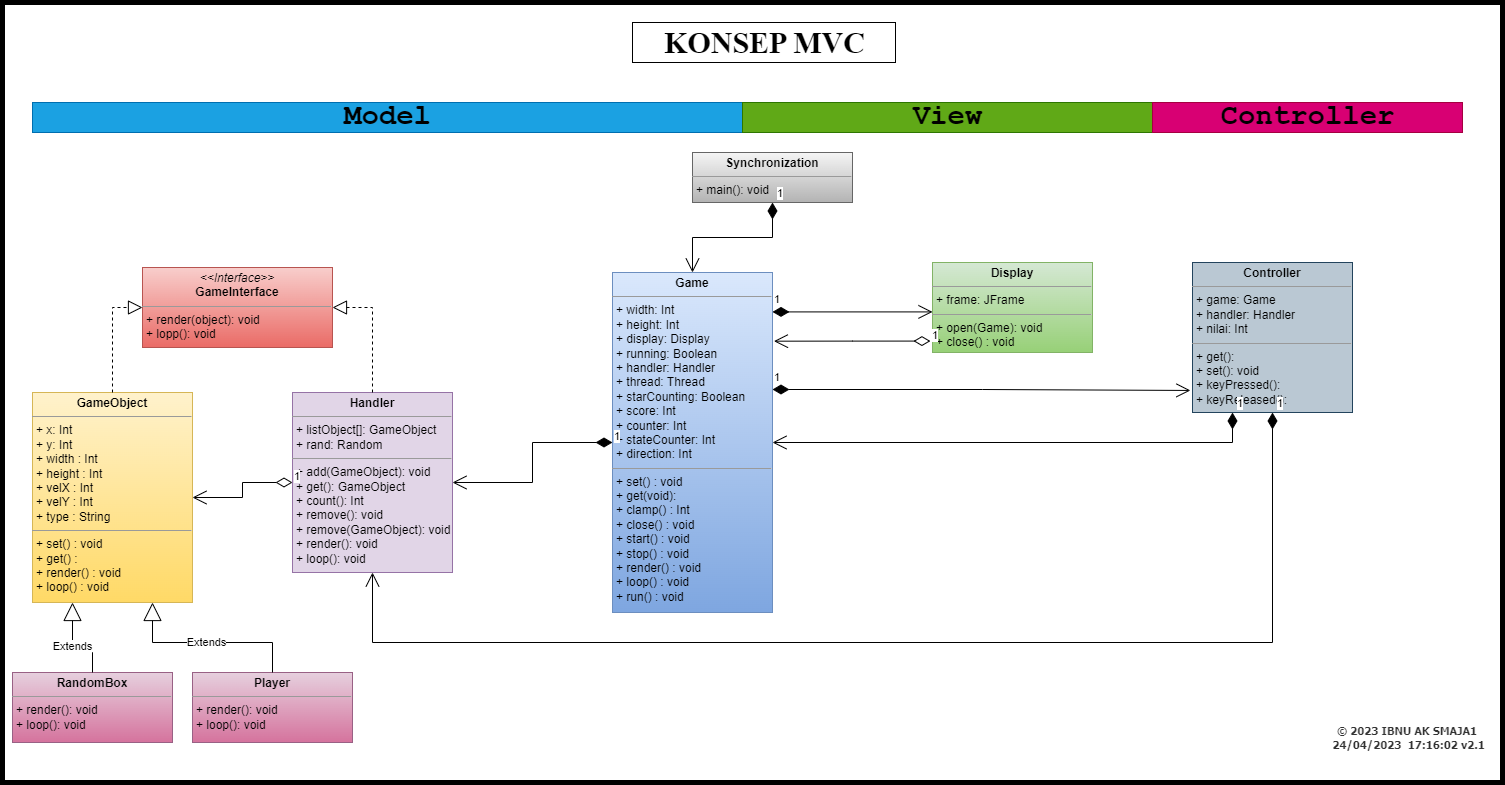

The diagram above was exported from draw.io. Its source (the exported page's mxGraphModel, read from the mxfile embedded in the PNG):
<mxGraphModel dx="1760" dy="904" grid="1" gridSize="10" guides="1" tooltips="1" connect="1" arrows="1" fold="1" page="1" pageScale="1" pageWidth="1654" pageHeight="1169" math="0" shadow="0">
  <root>
    <mxCell id="0" />
    <mxCell id="1" parent="0" />
    <mxCell id="8G2Gi_QQOZ5nm8rQG592-1" value="&lt;p style=&quot;margin:0px;margin-top:4px;text-align:center;&quot;&gt;&lt;i&gt;&amp;lt;&amp;lt;Interface&amp;gt;&amp;gt;&lt;/i&gt;&lt;br&gt;&lt;b&gt;GameInterface&lt;/b&gt;&lt;/p&gt;&lt;hr size=&quot;1&quot;&gt;&lt;p style=&quot;margin:0px;margin-left:4px;&quot;&gt;+ render(object): void&lt;br&gt;+ lopp(): void&lt;/p&gt;&lt;hr size=&quot;1&quot;&gt;&lt;p style=&quot;margin:0px;margin-left:4px;&quot;&gt;&lt;br&gt;&lt;/p&gt;" style="verticalAlign=top;align=left;overflow=fill;fontSize=12;fontFamily=Helvetica;html=1;whiteSpace=wrap;fillColor=#f8cecc;strokeColor=#b85450;gradientColor=#ea6b66;" parent="1" vertex="1">
      <mxGeometry x="150" y="285" width="190" height="80" as="geometry" />
    </mxCell>
    <mxCell id="8G2Gi_QQOZ5nm8rQG592-6" value="&lt;p style=&quot;margin:0px;margin-top:4px;text-align:center;&quot;&gt;&lt;b&gt;GameObject&lt;/b&gt;&lt;/p&gt;&lt;hr size=&quot;1&quot;&gt;&lt;p style=&quot;margin:0px;margin-left:4px;&quot;&gt;+ x: Int&lt;/p&gt;&lt;p style=&quot;margin:0px;margin-left:4px;&quot;&gt;+ y: Int&lt;/p&gt;&lt;p style=&quot;margin:0px;margin-left:4px;&quot;&gt;+ width : Int&lt;/p&gt;&lt;p style=&quot;margin:0px;margin-left:4px;&quot;&gt;+ height : Int&lt;/p&gt;&lt;p style=&quot;margin:0px;margin-left:4px;&quot;&gt;+ velX : Int&lt;/p&gt;&lt;p style=&quot;margin:0px;margin-left:4px;&quot;&gt;+ velY : Int&lt;/p&gt;&lt;p style=&quot;margin:0px;margin-left:4px;&quot;&gt;+ type : String&lt;/p&gt;&lt;hr size=&quot;1&quot;&gt;&lt;p style=&quot;margin:0px;margin-left:4px;&quot;&gt;+ set() : void&lt;/p&gt;&lt;p style=&quot;margin:0px;margin-left:4px;&quot;&gt;+ get() :&lt;/p&gt;&lt;p style=&quot;margin:0px;margin-left:4px;&quot;&gt;+ render() : void&lt;/p&gt;&lt;p style=&quot;margin:0px;margin-left:4px;&quot;&gt;+ loop() : void&lt;/p&gt;" style="verticalAlign=top;align=left;overflow=fill;fontSize=12;fontFamily=Helvetica;html=1;whiteSpace=wrap;fillColor=#fff2cc;strokeColor=#d6b656;gradientColor=#ffd966;" parent="1" vertex="1">
      <mxGeometry x="40" y="410" width="160" height="210" as="geometry" />
    </mxCell>
    <mxCell id="8G2Gi_QQOZ5nm8rQG592-7" value="&lt;p style=&quot;margin:0px;margin-top:4px;text-align:center;&quot;&gt;&lt;b&gt;Display&lt;/b&gt;&lt;/p&gt;&lt;hr size=&quot;1&quot;&gt;&lt;p style=&quot;margin:0px;margin-left:4px;&quot;&gt;+ frame: JFrame&lt;/p&gt;&lt;hr size=&quot;1&quot;&gt;&lt;p style=&quot;margin:0px;margin-left:4px;&quot;&gt;+ open(Game): void&lt;/p&gt;&lt;p style=&quot;margin:0px;margin-left:4px;&quot;&gt;+ close() : void&lt;/p&gt;" style="verticalAlign=top;align=left;overflow=fill;fontSize=12;fontFamily=Helvetica;html=1;whiteSpace=wrap;fillColor=#d5e8d4;strokeColor=#82b366;gradientColor=#97d077;" parent="1" vertex="1">
      <mxGeometry x="940" y="280" width="160" height="90" as="geometry" />
    </mxCell>
    <mxCell id="8G2Gi_QQOZ5nm8rQG592-8" value="&lt;p style=&quot;margin:0px;margin-top:4px;text-align:center;&quot;&gt;&lt;b&gt;Game&lt;/b&gt;&lt;/p&gt;&lt;hr size=&quot;1&quot;&gt;&lt;p style=&quot;margin:0px;margin-left:4px;&quot;&gt;+ width: Int&lt;/p&gt;&lt;p style=&quot;margin:0px;margin-left:4px;&quot;&gt;+ height: Int&lt;/p&gt;&lt;p style=&quot;margin:0px;margin-left:4px;&quot;&gt;+ display: Display&lt;/p&gt;&lt;p style=&quot;margin:0px;margin-left:4px;&quot;&gt;+ running: Boolean&lt;/p&gt;&lt;p style=&quot;margin:0px;margin-left:4px;&quot;&gt;+ handler: Handler&lt;/p&gt;&lt;p style=&quot;margin:0px;margin-left:4px;&quot;&gt;+ thread: Thread&lt;/p&gt;&lt;p style=&quot;margin:0px;margin-left:4px;&quot;&gt;+ starCounting: Boolean&lt;/p&gt;&lt;p style=&quot;margin:0px;margin-left:4px;&quot;&gt;+ score: Int&lt;/p&gt;&lt;p style=&quot;margin:0px;margin-left:4px;&quot;&gt;+ counter: Int&lt;/p&gt;&lt;p style=&quot;margin:0px;margin-left:4px;&quot;&gt;+ stateCounter: Int&lt;/p&gt;&lt;p style=&quot;margin:0px;margin-left:4px;&quot;&gt;+ direction: Int&lt;/p&gt;&lt;hr size=&quot;1&quot;&gt;&lt;p style=&quot;margin:0px;margin-left:4px;&quot;&gt;+ set() : void&lt;/p&gt;&lt;p style=&quot;margin:0px;margin-left:4px;&quot;&gt;+ get(void):&lt;/p&gt;&lt;p style=&quot;margin:0px;margin-left:4px;&quot;&gt;+ clamp() : Int&lt;/p&gt;&lt;p style=&quot;margin:0px;margin-left:4px;&quot;&gt;+ close() : void&lt;/p&gt;&lt;p style=&quot;margin:0px;margin-left:4px;&quot;&gt;+ start() : void&lt;/p&gt;&lt;p style=&quot;margin:0px;margin-left:4px;&quot;&gt;+ stop() : void&lt;/p&gt;&lt;p style=&quot;margin:0px;margin-left:4px;&quot;&gt;+ render() : void&lt;/p&gt;&lt;p style=&quot;margin:0px;margin-left:4px;&quot;&gt;+ loop() : void&lt;/p&gt;&lt;p style=&quot;margin:0px;margin-left:4px;&quot;&gt;+ run() : void&lt;/p&gt;" style="verticalAlign=top;align=left;overflow=fill;fontSize=12;fontFamily=Helvetica;html=1;whiteSpace=wrap;fillColor=#dae8fc;strokeColor=#6c8ebf;gradientColor=#7ea6e0;" parent="1" vertex="1">
      <mxGeometry x="620" y="290" width="160" height="340" as="geometry" />
    </mxCell>
    <mxCell id="8G2Gi_QQOZ5nm8rQG592-9" value="&lt;p style=&quot;margin:0px;margin-top:4px;text-align:center;&quot;&gt;&lt;b&gt;Handler&lt;/b&gt;&lt;/p&gt;&lt;hr size=&quot;1&quot;&gt;&lt;p style=&quot;margin:0px;margin-left:4px;&quot;&gt;+ listObject[]: GameObject&lt;/p&gt;&lt;p style=&quot;margin:0px;margin-left:4px;&quot;&gt;+ rand: Random&lt;/p&gt;&lt;hr size=&quot;1&quot;&gt;&lt;p style=&quot;margin:0px;margin-left:4px;&quot;&gt;+ add(GameObject): void&lt;/p&gt;&lt;p style=&quot;margin:0px;margin-left:4px;&quot;&gt;+ get(): GameObject&lt;/p&gt;&lt;p style=&quot;margin:0px;margin-left:4px;&quot;&gt;+ count(): Int&lt;/p&gt;&lt;p style=&quot;margin:0px;margin-left:4px;&quot;&gt;+ remove(): void&lt;/p&gt;&lt;p style=&quot;margin:0px;margin-left:4px;&quot;&gt;+ remove(GameObject): void&lt;/p&gt;&lt;p style=&quot;margin:0px;margin-left:4px;&quot;&gt;+ render(): void&lt;/p&gt;&lt;p style=&quot;margin:0px;margin-left:4px;&quot;&gt;+ loop(): void&lt;/p&gt;" style="verticalAlign=top;align=left;overflow=fill;fontSize=12;fontFamily=Helvetica;html=1;whiteSpace=wrap;fillColor=#e1d5e7;strokeColor=#9673a6;" parent="1" vertex="1">
      <mxGeometry x="300" y="410" width="160" height="180" as="geometry" />
    </mxCell>
    <mxCell id="8G2Gi_QQOZ5nm8rQG592-10" value="&lt;p style=&quot;margin:0px;margin-top:4px;text-align:center;&quot;&gt;&lt;b&gt;Controller&lt;/b&gt;&lt;/p&gt;&lt;hr size=&quot;1&quot;&gt;&lt;p style=&quot;margin:0px;margin-left:4px;&quot;&gt;+ game: Game&lt;/p&gt;&lt;p style=&quot;margin:0px;margin-left:4px;&quot;&gt;+ handler: Handler&lt;/p&gt;&lt;p style=&quot;margin:0px;margin-left:4px;&quot;&gt;+ nilai: Int&lt;/p&gt;&lt;hr size=&quot;1&quot;&gt;&lt;p style=&quot;margin:0px;margin-left:4px;&quot;&gt;+ get():&amp;nbsp;&lt;/p&gt;&lt;p style=&quot;margin:0px;margin-left:4px;&quot;&gt;+ set(): void&lt;/p&gt;&lt;p style=&quot;margin:0px;margin-left:4px;&quot;&gt;+ keyPressed():&amp;nbsp;&lt;/p&gt;&lt;p style=&quot;margin:0px;margin-left:4px;&quot;&gt;+&amp;nbsp;keyReleased():&lt;/p&gt;" style="verticalAlign=top;align=left;overflow=fill;fontSize=12;fontFamily=Helvetica;html=1;whiteSpace=wrap;fillColor=#bac8d3;strokeColor=#23445d;" parent="1" vertex="1">
      <mxGeometry x="1200" y="280" width="160" height="150" as="geometry" />
    </mxCell>
    <mxCell id="8G2Gi_QQOZ5nm8rQG592-11" value="&lt;p style=&quot;margin:0px;margin-top:4px;text-align:center;&quot;&gt;&lt;b&gt;Player&lt;/b&gt;&lt;/p&gt;&lt;hr size=&quot;1&quot;&gt;&lt;p style=&quot;margin:0px;margin-left:4px;&quot;&gt;+ render(): void&lt;/p&gt;&lt;p style=&quot;margin:0px;margin-left:4px;&quot;&gt;+ loop(): void&lt;/p&gt;&lt;p style=&quot;margin:0px;margin-left:4px;&quot;&gt;&lt;br&gt;&lt;/p&gt;" style="verticalAlign=top;align=left;overflow=fill;fontSize=12;fontFamily=Helvetica;html=1;whiteSpace=wrap;fillColor=#e6d0de;strokeColor=#996185;gradientColor=#d5739d;" parent="1" vertex="1">
      <mxGeometry x="200" y="690" width="160" height="70" as="geometry" />
    </mxCell>
    <mxCell id="8G2Gi_QQOZ5nm8rQG592-12" value="&lt;p style=&quot;margin:0px;margin-top:4px;text-align:center;&quot;&gt;&lt;b&gt;Synchronization&lt;/b&gt;&lt;/p&gt;&lt;hr size=&quot;1&quot;&gt;&lt;p style=&quot;margin:0px;margin-left:4px;&quot;&gt;+ main(): void&lt;/p&gt;&lt;p style=&quot;margin:0px;margin-left:4px;&quot;&gt;&lt;br&gt;&lt;/p&gt;" style="verticalAlign=top;align=left;overflow=fill;fontSize=12;fontFamily=Helvetica;html=1;whiteSpace=wrap;fillColor=#f5f5f5;gradientColor=#b3b3b3;strokeColor=#666666;" parent="1" vertex="1">
      <mxGeometry x="700" y="170" width="160" height="50" as="geometry" />
    </mxCell>
    <mxCell id="8G2Gi_QQOZ5nm8rQG592-15" value="KONSEP MVC" style="text;align=center;fontStyle=1;verticalAlign=middle;spacingLeft=3;spacingRight=3;rotatable=0;points=[[0,0.5],[1,0.5]];portConstraint=eastwest;html=1;fontSize=30;fontFamily=Times New Roman;strokeWidth=1;strokeColor=default;fillColor=none;" parent="1" vertex="1">
      <mxGeometry x="640" y="40" width="263" height="40" as="geometry" />
    </mxCell>
    <mxCell id="8G2Gi_QQOZ5nm8rQG592-16" value="Model" style="text;align=center;fontStyle=1;verticalAlign=middle;spacingLeft=3;spacingRight=3;strokeColor=#006EAF;rotatable=0;points=[[0,0.5],[1,0.5]];portConstraint=eastwest;html=1;fontSize=29;fontFamily=Courier New;fillColor=#1ba1e2;fontColor=#000000;" parent="1" vertex="1">
      <mxGeometry x="40" y="120" width="710" height="30" as="geometry" />
    </mxCell>
    <mxCell id="8G2Gi_QQOZ5nm8rQG592-17" value="View" style="text;align=center;fontStyle=1;verticalAlign=middle;spacingLeft=3;spacingRight=3;strokeColor=#2D7600;rotatable=0;points=[[0,0.5],[1,0.5]];portConstraint=eastwest;html=1;fontSize=29;fontFamily=Courier New;fillColor=#60a917;fontColor=#000000;" parent="1" vertex="1">
      <mxGeometry x="750" y="120" width="410" height="30" as="geometry" />
    </mxCell>
    <mxCell id="8G2Gi_QQOZ5nm8rQG592-18" value="Controller" style="text;align=center;fontStyle=1;verticalAlign=middle;spacingLeft=3;spacingRight=3;strokeColor=#A50040;rotatable=0;points=[[0,0.5],[1,0.5]];portConstraint=eastwest;html=1;fontSize=29;fontFamily=Courier New;fillColor=#d80073;fontColor=#000000;" parent="1" vertex="1">
      <mxGeometry x="1160" y="120" width="310" height="30" as="geometry" />
    </mxCell>
    <mxCell id="8G2Gi_QQOZ5nm8rQG592-19" value="1" style="endArrow=open;html=1;endSize=12;startArrow=diamondThin;startSize=14;startFill=1;edgeStyle=orthogonalEdgeStyle;align=left;verticalAlign=bottom;rounded=0;exitX=0.5;exitY=1;exitDx=0;exitDy=0;entryX=0.5;entryY=1;entryDx=0;entryDy=0;" parent="1" source="8G2Gi_QQOZ5nm8rQG592-10" target="8G2Gi_QQOZ5nm8rQG592-9" edge="1">
      <mxGeometry x="-1" y="3" relative="1" as="geometry">
        <mxPoint x="1300" y="540" as="sourcePoint" />
        <mxPoint x="1240" y="740" as="targetPoint" />
        <Array as="points">
          <mxPoint x="1280" y="660" />
          <mxPoint x="380" y="660" />
        </Array>
      </mxGeometry>
    </mxCell>
    <mxCell id="8G2Gi_QQOZ5nm8rQG592-21" value="1" style="endArrow=open;html=1;endSize=12;startArrow=diamondThin;startSize=14;startFill=1;edgeStyle=orthogonalEdgeStyle;align=left;verticalAlign=bottom;rounded=0;exitX=0.25;exitY=1;exitDx=0;exitDy=0;" parent="1" source="8G2Gi_QQOZ5nm8rQG592-10" target="8G2Gi_QQOZ5nm8rQG592-8" edge="1">
      <mxGeometry x="-1" y="3" relative="1" as="geometry">
        <mxPoint x="950" y="450" as="sourcePoint" />
        <mxPoint x="1110" y="450" as="targetPoint" />
      </mxGeometry>
    </mxCell>
    <mxCell id="8G2Gi_QQOZ5nm8rQG592-22" value="1" style="endArrow=open;html=1;endSize=12;startArrow=diamondThin;startSize=14;startFill=1;edgeStyle=orthogonalEdgeStyle;align=left;verticalAlign=bottom;rounded=0;exitX=0.5;exitY=1;exitDx=0;exitDy=0;entryX=0.5;entryY=0;entryDx=0;entryDy=0;" parent="1" source="8G2Gi_QQOZ5nm8rQG592-12" target="8G2Gi_QQOZ5nm8rQG592-8" edge="1">
      <mxGeometry x="-1" y="3" relative="1" as="geometry">
        <mxPoint x="710" y="320" as="sourcePoint" />
        <mxPoint x="870" y="320" as="targetPoint" />
      </mxGeometry>
    </mxCell>
    <mxCell id="8G2Gi_QQOZ5nm8rQG592-26" value="1" style="endArrow=open;html=1;endSize=12;startArrow=diamondThin;startSize=14;startFill=1;edgeStyle=orthogonalEdgeStyle;align=left;verticalAlign=bottom;rounded=0;entryX=-0.013;entryY=0.853;entryDx=0;entryDy=0;entryPerimeter=0;" parent="1" target="8G2Gi_QQOZ5nm8rQG592-10" edge="1">
      <mxGeometry x="-1" y="3" relative="1" as="geometry">
        <mxPoint x="780" y="407" as="sourcePoint" />
        <mxPoint x="1030" y="440" as="targetPoint" />
      </mxGeometry>
    </mxCell>
    <mxCell id="8G2Gi_QQOZ5nm8rQG592-27" value="1" style="endArrow=open;html=1;endSize=12;startArrow=diamondThin;startSize=14;startFill=1;edgeStyle=orthogonalEdgeStyle;align=left;verticalAlign=bottom;rounded=0;" parent="1" edge="1">
      <mxGeometry x="-1" y="3" relative="1" as="geometry">
        <mxPoint x="780" y="329.40999999999997" as="sourcePoint" />
        <mxPoint x="940" y="329.40999999999997" as="targetPoint" />
      </mxGeometry>
    </mxCell>
    <mxCell id="8G2Gi_QQOZ5nm8rQG592-28" value="1" style="endArrow=open;html=1;endSize=12;startArrow=diamondThin;startSize=14;startFill=0;edgeStyle=orthogonalEdgeStyle;align=left;verticalAlign=bottom;rounded=0;entryX=1.009;entryY=0.202;entryDx=0;entryDy=0;entryPerimeter=0;exitX=-0.013;exitY=0.873;exitDx=0;exitDy=0;exitPerimeter=0;" parent="1" source="8G2Gi_QQOZ5nm8rQG592-7" target="8G2Gi_QQOZ5nm8rQG592-8" edge="1">
      <mxGeometry x="-1" y="3" relative="1" as="geometry">
        <mxPoint x="870" y="320" as="sourcePoint" />
        <mxPoint x="1030" y="320" as="targetPoint" />
      </mxGeometry>
    </mxCell>
    <mxCell id="8G2Gi_QQOZ5nm8rQG592-29" value="1" style="endArrow=open;html=1;endSize=12;startArrow=diamondThin;startSize=14;startFill=1;edgeStyle=orthogonalEdgeStyle;align=left;verticalAlign=bottom;rounded=0;entryX=1;entryY=0.5;entryDx=0;entryDy=0;" parent="1" source="8G2Gi_QQOZ5nm8rQG592-8" target="8G2Gi_QQOZ5nm8rQG592-9" edge="1">
      <mxGeometry x="-1" y="3" relative="1" as="geometry">
        <mxPoint x="570" y="440" as="sourcePoint" />
        <mxPoint x="730" y="440" as="targetPoint" />
      </mxGeometry>
    </mxCell>
    <mxCell id="8G2Gi_QQOZ5nm8rQG592-31" value="" style="endArrow=block;dashed=1;endFill=0;endSize=12;html=1;rounded=0;exitX=0.5;exitY=0;exitDx=0;exitDy=0;entryX=1;entryY=0.5;entryDx=0;entryDy=0;" parent="1" source="8G2Gi_QQOZ5nm8rQG592-9" target="8G2Gi_QQOZ5nm8rQG592-1" edge="1">
      <mxGeometry width="160" relative="1" as="geometry">
        <mxPoint x="430" y="324.40999999999997" as="sourcePoint" />
        <mxPoint x="590" y="324.40999999999997" as="targetPoint" />
        <Array as="points">
          <mxPoint x="380" y="325" />
        </Array>
      </mxGeometry>
    </mxCell>
    <mxCell id="8G2Gi_QQOZ5nm8rQG592-32" value="" style="endArrow=block;dashed=1;endFill=0;endSize=12;html=1;rounded=0;exitX=0.5;exitY=0;exitDx=0;exitDy=0;entryX=0;entryY=0.5;entryDx=0;entryDy=0;" parent="1" source="8G2Gi_QQOZ5nm8rQG592-6" target="8G2Gi_QQOZ5nm8rQG592-1" edge="1">
      <mxGeometry width="160" relative="1" as="geometry">
        <mxPoint x="410" y="440" as="sourcePoint" />
        <mxPoint x="570" y="440" as="targetPoint" />
        <Array as="points">
          <mxPoint x="120" y="325" />
        </Array>
      </mxGeometry>
    </mxCell>
    <mxCell id="8G2Gi_QQOZ5nm8rQG592-33" value="1" style="endArrow=open;html=1;endSize=12;startArrow=diamondThin;startSize=14;startFill=0;edgeStyle=orthogonalEdgeStyle;align=left;verticalAlign=bottom;rounded=0;exitX=0;exitY=0.5;exitDx=0;exitDy=0;entryX=1;entryY=0.5;entryDx=0;entryDy=0;" parent="1" source="8G2Gi_QQOZ5nm8rQG592-9" target="8G2Gi_QQOZ5nm8rQG592-6" edge="1">
      <mxGeometry x="-1" y="3" relative="1" as="geometry">
        <mxPoint x="410" y="440" as="sourcePoint" />
        <mxPoint x="570" y="440" as="targetPoint" />
      </mxGeometry>
    </mxCell>
    <mxCell id="8G2Gi_QQOZ5nm8rQG592-34" value="Extends" style="endArrow=block;endSize=16;endFill=0;html=1;rounded=0;exitX=0.5;exitY=0;exitDx=0;exitDy=0;entryX=0.75;entryY=1;entryDx=0;entryDy=0;" parent="1" source="8G2Gi_QQOZ5nm8rQG592-11" target="8G2Gi_QQOZ5nm8rQG592-6" edge="1">
      <mxGeometry width="160" relative="1" as="geometry">
        <mxPoint x="410" y="670" as="sourcePoint" />
        <mxPoint x="120" y="620" as="targetPoint" />
        <Array as="points">
          <mxPoint x="280" y="660" />
          <mxPoint x="160" y="660" />
        </Array>
      </mxGeometry>
    </mxCell>
    <mxCell id="8G2Gi_QQOZ5nm8rQG592-38" value="© 2023 IBNU AK SMAJA1&#10; 24/04/2023  17:16:02 v2.1" style="text;strokeColor=none;fillColor=none;align=center;verticalAlign=middle;whiteSpace=wrap;rounded=0;fontSize=11;fontStyle=1;spacing=0;textOpacity=80;fontFamily=Tahoma;" parent="1" vertex="1">
      <mxGeometry x="1330" y="740" width="170" height="30" as="geometry" />
    </mxCell>
    <mxCell id="t-1xNrfOF4xmf17fD6zD-1" value="&lt;p style=&quot;margin:0px;margin-top:4px;text-align:center;&quot;&gt;&lt;b&gt;RandomBox&lt;/b&gt;&lt;/p&gt;&lt;hr size=&quot;1&quot;&gt;&lt;p style=&quot;margin:0px;margin-left:4px;&quot;&gt;+ render(): void&lt;/p&gt;&lt;p style=&quot;margin:0px;margin-left:4px;&quot;&gt;+ loop(): void&lt;/p&gt;&lt;p style=&quot;margin:0px;margin-left:4px;&quot;&gt;&lt;br&gt;&lt;/p&gt;" style="verticalAlign=top;align=left;overflow=fill;fontSize=12;fontFamily=Helvetica;html=1;whiteSpace=wrap;fillColor=#e6d0de;strokeColor=#996185;gradientColor=#d5739d;" vertex="1" parent="1">
      <mxGeometry x="20" y="690" width="160" height="70" as="geometry" />
    </mxCell>
    <mxCell id="t-1xNrfOF4xmf17fD6zD-2" value="Extends" style="endArrow=block;endSize=16;endFill=0;html=1;rounded=0;exitX=0.5;exitY=0;exitDx=0;exitDy=0;entryX=0.25;entryY=1;entryDx=0;entryDy=0;" edge="1" parent="1" source="t-1xNrfOF4xmf17fD6zD-1" target="8G2Gi_QQOZ5nm8rQG592-6">
      <mxGeometry width="160" relative="1" as="geometry">
        <mxPoint x="230" y="700" as="sourcePoint" />
        <mxPoint x="110" y="630" as="targetPoint" />
        <Array as="points">
          <mxPoint x="100" y="670" />
          <mxPoint x="80" y="670" />
        </Array>
      </mxGeometry>
    </mxCell>
    <mxCell id="t-1xNrfOF4xmf17fD6zD-3" value="" style="rounded=0;whiteSpace=wrap;html=1;fillColor=none;strokeWidth=5;" vertex="1" parent="1">
      <mxGeometry x="10" y="20" width="1500" height="780" as="geometry" />
    </mxCell>
  </root>
</mxGraphModel>